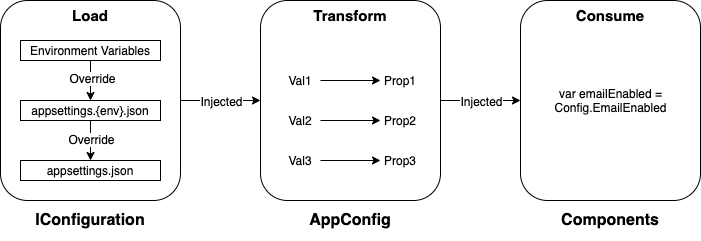

The diagram above was exported from draw.io. Its source (the exported page's mxGraphModel, read from the mxfile embedded in the PNG):
<mxGraphModel dx="1106" dy="1003" grid="1" gridSize="10" guides="1" tooltips="1" connect="1" arrows="1" fold="1" page="1" pageScale="1" pageWidth="850" pageHeight="1100" math="0" shadow="0">
  <root>
    <mxCell id="0" />
    <mxCell id="1" parent="0" />
    <mxCell id="mksP5qgUuuiq0lw20myC-11" value="" style="rounded=1;whiteSpace=wrap;html=1;fillColor=none;" parent="1" vertex="1">
      <mxGeometry x="100" y="280" width="180" height="200" as="geometry" />
    </mxCell>
    <mxCell id="mksP5qgUuuiq0lw20myC-6" style="edgeStyle=orthogonalEdgeStyle;rounded=0;orthogonalLoop=1;jettySize=auto;html=1;entryX=0.5;entryY=0;entryDx=0;entryDy=0;" parent="1" source="mksP5qgUuuiq0lw20myC-1" target="mksP5qgUuuiq0lw20myC-2" edge="1">
      <mxGeometry relative="1" as="geometry" />
    </mxCell>
    <mxCell id="mksP5qgUuuiq0lw20myC-9" value="Override" style="text;html=1;align=center;verticalAlign=middle;resizable=0;points=[];labelBackgroundColor=#ffffff;" parent="mksP5qgUuuiq0lw20myC-6" vertex="1" connectable="0">
      <mxGeometry x="-0.15" y="1" relative="1" as="geometry">
        <mxPoint as="offset" />
      </mxGeometry>
    </mxCell>
    <mxCell id="mksP5qgUuuiq0lw20myC-1" value="Environment Variables" style="rounded=0;whiteSpace=wrap;html=1;" parent="1" vertex="1">
      <mxGeometry x="120" y="320" width="140" height="20" as="geometry" />
    </mxCell>
    <mxCell id="mksP5qgUuuiq0lw20myC-7" style="edgeStyle=orthogonalEdgeStyle;rounded=0;orthogonalLoop=1;jettySize=auto;html=1;entryX=0.5;entryY=0;entryDx=0;entryDy=0;" parent="1" source="mksP5qgUuuiq0lw20myC-2" target="mksP5qgUuuiq0lw20myC-3" edge="1">
      <mxGeometry relative="1" as="geometry" />
    </mxCell>
    <mxCell id="mksP5qgUuuiq0lw20myC-10" value="Override" style="text;html=1;align=center;verticalAlign=middle;resizable=0;points=[];labelBackgroundColor=#ffffff;" parent="mksP5qgUuuiq0lw20myC-7" vertex="1" connectable="0">
      <mxGeometry x="-0.1" relative="1" as="geometry">
        <mxPoint as="offset" />
      </mxGeometry>
    </mxCell>
    <mxCell id="mksP5qgUuuiq0lw20myC-2" value="appsettings.{env}.json" style="rounded=0;whiteSpace=wrap;html=1;" parent="1" vertex="1">
      <mxGeometry x="120" y="380" width="140" height="20" as="geometry" />
    </mxCell>
    <mxCell id="mksP5qgUuuiq0lw20myC-3" value="appsettings.json" style="rounded=0;whiteSpace=wrap;html=1;" parent="1" vertex="1">
      <mxGeometry x="120" y="440" width="140" height="20" as="geometry" />
    </mxCell>
    <mxCell id="mksP5qgUuuiq0lw20myC-30" style="edgeStyle=orthogonalEdgeStyle;rounded=0;orthogonalLoop=1;jettySize=auto;html=1;entryX=0;entryY=0.5;entryDx=0;entryDy=0;fontSize=12;" parent="1" source="mksP5qgUuuiq0lw20myC-11" target="mksP5qgUuuiq0lw20myC-13" edge="1">
      <mxGeometry relative="1" as="geometry" />
    </mxCell>
    <mxCell id="mksP5qgUuuiq0lw20myC-32" value="Injected" style="text;html=1;align=center;verticalAlign=middle;resizable=0;points=[];labelBackgroundColor=#ffffff;fontSize=12;" parent="mksP5qgUuuiq0lw20myC-30" vertex="1" connectable="0">
      <mxGeometry relative="1" as="geometry">
        <mxPoint as="offset" />
      </mxGeometry>
    </mxCell>
    <mxCell id="mksP5qgUuuiq0lw20myC-12" value="IConfiguration" style="text;html=1;strokeColor=none;fillColor=none;align=center;verticalAlign=middle;whiteSpace=wrap;rounded=0;fontStyle=1;fontSize=16;" parent="1" vertex="1">
      <mxGeometry x="125" y="480" width="130" height="40" as="geometry" />
    </mxCell>
    <mxCell id="mksP5qgUuuiq0lw20myC-31" style="edgeStyle=orthogonalEdgeStyle;rounded=0;orthogonalLoop=1;jettySize=auto;html=1;entryX=0;entryY=0.5;entryDx=0;entryDy=0;fontSize=12;" parent="1" source="mksP5qgUuuiq0lw20myC-13" target="mksP5qgUuuiq0lw20myC-26" edge="1">
      <mxGeometry relative="1" as="geometry" />
    </mxCell>
    <mxCell id="mksP5qgUuuiq0lw20myC-33" value="Injected" style="text;html=1;align=center;verticalAlign=middle;resizable=0;points=[];labelBackgroundColor=#ffffff;fontSize=12;" parent="mksP5qgUuuiq0lw20myC-31" vertex="1" connectable="0">
      <mxGeometry relative="1" as="geometry">
        <mxPoint as="offset" />
      </mxGeometry>
    </mxCell>
    <mxCell id="mksP5qgUuuiq0lw20myC-13" value="" style="rounded=1;whiteSpace=wrap;html=1;fillColor=none;" parent="1" vertex="1">
      <mxGeometry x="360" y="280" width="180" height="200" as="geometry" />
    </mxCell>
    <mxCell id="mksP5qgUuuiq0lw20myC-16" style="edgeStyle=orthogonalEdgeStyle;rounded=0;orthogonalLoop=1;jettySize=auto;html=1;entryX=0;entryY=0.5;entryDx=0;entryDy=0;" parent="1" source="mksP5qgUuuiq0lw20myC-14" target="mksP5qgUuuiq0lw20myC-15" edge="1">
      <mxGeometry relative="1" as="geometry" />
    </mxCell>
    <mxCell id="mksP5qgUuuiq0lw20myC-14" value="Val1" style="text;html=1;strokeColor=none;fillColor=none;align=center;verticalAlign=middle;whiteSpace=wrap;rounded=0;" parent="1" vertex="1">
      <mxGeometry x="380" y="350" width="40" height="20" as="geometry" />
    </mxCell>
    <mxCell id="mksP5qgUuuiq0lw20myC-15" value="Prop1" style="text;html=1;strokeColor=none;fillColor=none;align=center;verticalAlign=middle;whiteSpace=wrap;rounded=0;" parent="1" vertex="1">
      <mxGeometry x="480" y="350" width="40" height="20" as="geometry" />
    </mxCell>
    <mxCell id="mksP5qgUuuiq0lw20myC-17" value="Transform" style="text;html=1;strokeColor=none;fillColor=none;align=center;verticalAlign=middle;whiteSpace=wrap;rounded=0;fontStyle=1;fontSize=15;" parent="1" vertex="1">
      <mxGeometry x="405" y="280" width="90" height="30" as="geometry" />
    </mxCell>
    <mxCell id="mksP5qgUuuiq0lw20myC-18" value="Load" style="text;html=1;strokeColor=none;fillColor=none;align=center;verticalAlign=middle;whiteSpace=wrap;rounded=0;fontStyle=1;fontSize=15;" parent="1" vertex="1">
      <mxGeometry x="145" y="280" width="90" height="30" as="geometry" />
    </mxCell>
    <mxCell id="mksP5qgUuuiq0lw20myC-19" value="Val2" style="text;html=1;strokeColor=none;fillColor=none;align=center;verticalAlign=middle;whiteSpace=wrap;rounded=0;" parent="1" vertex="1">
      <mxGeometry x="380" y="390" width="40" height="20" as="geometry" />
    </mxCell>
    <mxCell id="mksP5qgUuuiq0lw20myC-20" style="edgeStyle=orthogonalEdgeStyle;rounded=0;orthogonalLoop=1;jettySize=auto;html=1;entryX=0;entryY=0.5;entryDx=0;entryDy=0;" parent="1" source="mksP5qgUuuiq0lw20myC-19" target="mksP5qgUuuiq0lw20myC-21" edge="1">
      <mxGeometry relative="1" as="geometry" />
    </mxCell>
    <mxCell id="mksP5qgUuuiq0lw20myC-21" value="Prop2" style="text;html=1;strokeColor=none;fillColor=none;align=center;verticalAlign=middle;whiteSpace=wrap;rounded=0;" parent="1" vertex="1">
      <mxGeometry x="480" y="390" width="40" height="20" as="geometry" />
    </mxCell>
    <mxCell id="mksP5qgUuuiq0lw20myC-22" value="Val3" style="text;html=1;strokeColor=none;fillColor=none;align=center;verticalAlign=middle;whiteSpace=wrap;rounded=0;" parent="1" vertex="1">
      <mxGeometry x="380" y="430" width="40" height="20" as="geometry" />
    </mxCell>
    <mxCell id="mksP5qgUuuiq0lw20myC-23" style="edgeStyle=orthogonalEdgeStyle;rounded=0;orthogonalLoop=1;jettySize=auto;html=1;entryX=0;entryY=0.5;entryDx=0;entryDy=0;" parent="1" source="mksP5qgUuuiq0lw20myC-22" target="mksP5qgUuuiq0lw20myC-24" edge="1">
      <mxGeometry relative="1" as="geometry" />
    </mxCell>
    <mxCell id="mksP5qgUuuiq0lw20myC-24" value="Prop3" style="text;html=1;strokeColor=none;fillColor=none;align=center;verticalAlign=middle;whiteSpace=wrap;rounded=0;" parent="1" vertex="1">
      <mxGeometry x="480" y="430" width="40" height="20" as="geometry" />
    </mxCell>
    <mxCell id="mksP5qgUuuiq0lw20myC-25" value="AppConfig" style="text;html=1;strokeColor=none;fillColor=none;align=center;verticalAlign=middle;whiteSpace=wrap;rounded=0;fontStyle=1;fontSize=16;" parent="1" vertex="1">
      <mxGeometry x="385" y="480" width="130" height="40" as="geometry" />
    </mxCell>
    <mxCell id="mksP5qgUuuiq0lw20myC-26" value="" style="rounded=1;whiteSpace=wrap;html=1;fillColor=none;" parent="1" vertex="1">
      <mxGeometry x="620" y="280" width="180" height="200" as="geometry" />
    </mxCell>
    <mxCell id="mksP5qgUuuiq0lw20myC-27" value="Components" style="text;html=1;strokeColor=none;fillColor=none;align=center;verticalAlign=middle;whiteSpace=wrap;rounded=0;fontStyle=1;fontSize=16;" parent="1" vertex="1">
      <mxGeometry x="645" y="480" width="130" height="40" as="geometry" />
    </mxCell>
    <mxCell id="mksP5qgUuuiq0lw20myC-28" value="Consume" style="text;html=1;strokeColor=none;fillColor=none;align=center;verticalAlign=middle;whiteSpace=wrap;rounded=0;fontStyle=1;fontSize=15;" parent="1" vertex="1">
      <mxGeometry x="665" y="280" width="90" height="30" as="geometry" />
    </mxCell>
    <mxCell id="mksP5qgUuuiq0lw20myC-29" value="var emailEnabled = Config.EmailEnabled" style="text;html=1;strokeColor=none;fillColor=none;align=center;verticalAlign=middle;whiteSpace=wrap;rounded=0;fontSize=12;" parent="1" vertex="1">
      <mxGeometry x="637.5" y="330" width="145" height="100" as="geometry" />
    </mxCell>
  </root>
</mxGraphModel>